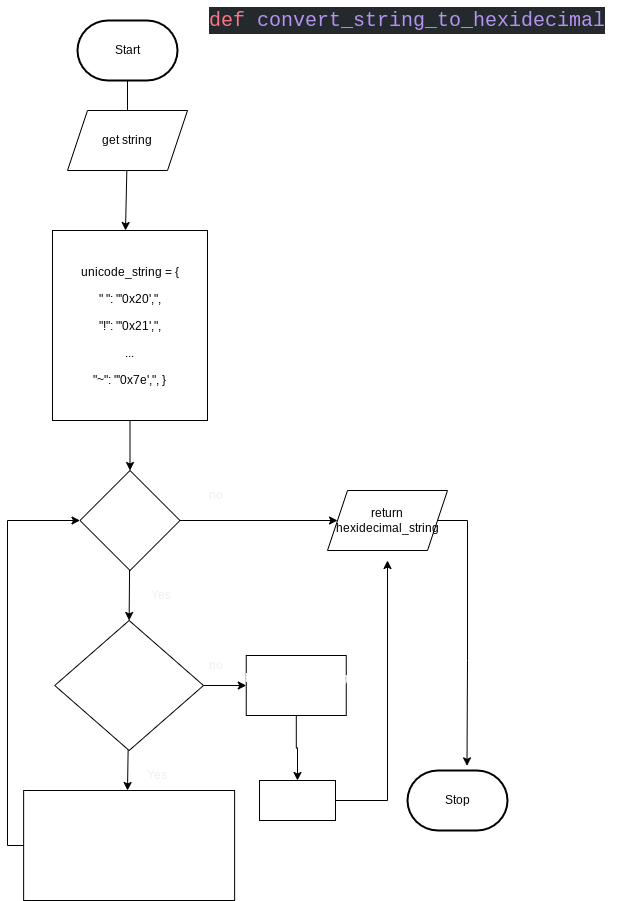

The diagram above was exported from draw.io. Its source (the exported page's mxGraphModel, read from the mxfile embedded in the PNG):
<mxGraphModel dx="825" dy="256" grid="1" gridSize="10" guides="1" tooltips="1" connect="1" arrows="1" fold="1" page="1" pageScale="1" pageWidth="827" pageHeight="1169" math="0" shadow="0">
  <root>
    <mxCell id="0" />
    <mxCell id="1" parent="0" />
    <mxCell id="92" style="edgeStyle=none;html=1;" parent="1" source="2" edge="1">
      <mxGeometry relative="1" as="geometry">
        <mxPoint x="320" y="180" as="targetPoint" />
      </mxGeometry>
    </mxCell>
    <mxCell id="2" value="Start" style="strokeWidth=2;html=1;shape=mxgraph.flowchart.terminator;whiteSpace=wrap;" parent="1" vertex="1">
      <mxGeometry x="270" y="70" width="100" height="60" as="geometry" />
    </mxCell>
    <mxCell id="97" style="edgeStyle=none;html=1;" parent="1" source="94" edge="1">
      <mxGeometry relative="1" as="geometry">
        <mxPoint x="318" y="280" as="targetPoint" />
      </mxGeometry>
    </mxCell>
    <mxCell id="94" value="get string" style="shape=parallelogram;perimeter=parallelogramPerimeter;whiteSpace=wrap;html=1;fixedSize=1;" parent="1" vertex="1">
      <mxGeometry x="260" y="160" width="120" height="60" as="geometry" />
    </mxCell>
    <mxCell id="118" value="&lt;div style=&quot;color: rgb(225 , 228 , 232) ; background-color: rgb(36 , 41 , 46) ; font-family: &amp;#34;comic mono&amp;#34; , &amp;#34;consolas&amp;#34; , &amp;#34;courier new&amp;#34; , monospace , &amp;#34;consolas&amp;#34; , &amp;#34;courier new&amp;#34; , monospace ; font-weight: normal ; font-size: 20px ; line-height: 27px&quot;&gt;&lt;div style=&quot;font-family: &amp;#34;comic mono&amp;#34; , &amp;#34;consolas&amp;#34; , &amp;#34;courier new&amp;#34; , monospace , &amp;#34;consolas&amp;#34; , &amp;#34;courier new&amp;#34; , monospace ; line-height: 27px&quot;&gt;&lt;span style=&quot;color: #f97583&quot;&gt;def&lt;/span&gt; &lt;span style=&quot;color: #b392f0&quot;&gt;convert_string_to_hexidecimal&lt;/span&gt;&lt;/div&gt;&lt;/div&gt;" style="text;whiteSpace=wrap;html=1;" parent="1" vertex="1">
      <mxGeometry x="400" y="50" width="410" height="40" as="geometry" />
    </mxCell>
    <mxCell id="155" style="edgeStyle=none;html=1;" parent="1" edge="1">
      <mxGeometry relative="1" as="geometry">
        <mxPoint x="320" y="380" as="targetPoint" />
        <mxPoint x="320" y="340" as="sourcePoint" />
      </mxGeometry>
    </mxCell>
    <mxCell id="158" style="edgeStyle=none;html=1;entryX=0.5;entryY=0;entryDx=0;entryDy=0;fontSize=12;fontColor=#F0F0F0;" parent="1" source="156" target="157" edge="1">
      <mxGeometry relative="1" as="geometry" />
    </mxCell>
    <mxCell id="156" value="&lt;div style=&quot;line-height: 27px&quot;&gt;&lt;div&gt;    unicode_string = {&lt;/div&gt;&lt;div&gt;&lt;span&gt;&quot; &quot;: &quot;'0x20',&quot;,&lt;/span&gt;&lt;/div&gt;&lt;div&gt;        &quot;!&quot;: &quot;'0x21',&quot;,&lt;/div&gt;&lt;div&gt;...&lt;/div&gt;&lt;div&gt;&lt;div style=&quot;line-height: 27px&quot;&gt;&lt;div&gt;        &quot;~&quot;: &quot;'0x7e',&quot;,&amp;nbsp;}&lt;/div&gt;&lt;/div&gt;&lt;/div&gt;&lt;/div&gt;" style="rounded=0;whiteSpace=wrap;html=1;" parent="1" vertex="1">
      <mxGeometry x="245" y="280" width="155" height="190" as="geometry" />
    </mxCell>
    <mxCell id="160" style="edgeStyle=none;html=1;fontSize=12;fontColor=#F0F0F0;entryX=0.5;entryY=0;entryDx=0;entryDy=0;" parent="1" source="157" target="161" edge="1">
      <mxGeometry relative="1" as="geometry">
        <mxPoint x="320" y="660" as="targetPoint" />
      </mxGeometry>
    </mxCell>
    <mxCell id="176" style="edgeStyle=orthogonalEdgeStyle;rounded=0;html=1;fontSize=12;fontColor=#F0F0F0;" parent="1" source="157" edge="1">
      <mxGeometry relative="1" as="geometry">
        <mxPoint x="530" y="570" as="targetPoint" />
      </mxGeometry>
    </mxCell>
    <mxCell id="157" value="&lt;font color=&quot;#ffffff&quot;&gt;for single_ character in string:&lt;/font&gt;" style="rhombus;whiteSpace=wrap;html=1;labelBackgroundColor=none;fontSize=12;fontColor=#F0F0F0;" parent="1" vertex="1">
      <mxGeometry x="272.5" y="520" width="100" height="100" as="geometry" />
    </mxCell>
    <mxCell id="162" style="edgeStyle=none;html=1;fontSize=12;fontColor=#F0F0F0;" parent="1" source="161" edge="1">
      <mxGeometry relative="1" as="geometry">
        <mxPoint x="320" y="840" as="targetPoint" />
      </mxGeometry>
    </mxCell>
    <mxCell id="166" style="edgeStyle=none;html=1;fontSize=12;fontColor=#F0F0F0;entryX=0;entryY=0.5;entryDx=0;entryDy=0;" parent="1" source="161" target="181" edge="1">
      <mxGeometry relative="1" as="geometry">
        <mxPoint x="430" y="735" as="targetPoint" />
      </mxGeometry>
    </mxCell>
    <mxCell id="161" value="&lt;font color=&quot;#ffffff&quot;&gt;if single_character in unicode_string:&lt;/font&gt;" style="rhombus;whiteSpace=wrap;html=1;labelBackgroundColor=none;fontSize=12;fontColor=#F0F0F0;" parent="1" vertex="1">
      <mxGeometry x="247.25" y="670" width="148.75" height="130" as="geometry" />
    </mxCell>
    <mxCell id="190" style="edgeStyle=orthogonalEdgeStyle;html=1;entryX=0;entryY=0.5;entryDx=0;entryDy=0;rounded=0;" parent="1" source="165" target="157" edge="1">
      <mxGeometry relative="1" as="geometry">
        <Array as="points">
          <mxPoint x="200" y="895" />
          <mxPoint x="200" y="570" />
        </Array>
      </mxGeometry>
    </mxCell>
    <mxCell id="165" value="&lt;font color=&quot;#ffffff&quot;&gt;hexidecimal_string += unicode_stringe[single_charachter]&lt;/font&gt;" style="rounded=0;whiteSpace=wrap;html=1;labelBackgroundColor=none;fontSize=12;fontColor=#F0F0F0;" parent="1" vertex="1">
      <mxGeometry x="216.13" y="840" width="211" height="110" as="geometry" />
    </mxCell>
    <mxCell id="167" value="Yes" style="text;html=1;strokeColor=none;fillColor=none;align=center;verticalAlign=middle;whiteSpace=wrap;rounded=0;labelBackgroundColor=none;fontSize=12;fontColor=#F0F0F0;" parent="1" vertex="1">
      <mxGeometry x="320" y="810" width="60" height="30" as="geometry" />
    </mxCell>
    <mxCell id="172" value="Stop" style="strokeWidth=2;html=1;shape=mxgraph.flowchart.terminator;whiteSpace=wrap;" parent="1" vertex="1">
      <mxGeometry x="600" y="820" width="100" height="60" as="geometry" />
    </mxCell>
    <mxCell id="177" value="Yes" style="text;html=1;strokeColor=none;fillColor=none;align=center;verticalAlign=middle;whiteSpace=wrap;rounded=0;labelBackgroundColor=none;fontSize=12;fontColor=#F0F0F0;" parent="1" vertex="1">
      <mxGeometry x="324" y="630" width="60" height="30" as="geometry" />
    </mxCell>
    <mxCell id="178" value="no" style="text;html=1;strokeColor=none;fillColor=none;align=center;verticalAlign=middle;whiteSpace=wrap;rounded=0;labelBackgroundColor=none;fontSize=12;fontColor=#F0F0F0;" parent="1" vertex="1">
      <mxGeometry x="378.75" y="530" width="60" height="30" as="geometry" />
    </mxCell>
    <mxCell id="180" style="edgeStyle=orthogonalEdgeStyle;rounded=0;html=1;entryX=0.595;entryY=-0.077;entryDx=0;entryDy=0;entryPerimeter=0;fontSize=12;fontColor=#F0F0F0;" parent="1" source="179" target="172" edge="1">
      <mxGeometry relative="1" as="geometry">
        <Array as="points">
          <mxPoint x="660" y="570" />
          <mxPoint x="660" y="710" />
        </Array>
      </mxGeometry>
    </mxCell>
    <mxCell id="179" value="return hexidecimal_string" style="shape=parallelogram;perimeter=parallelogramPerimeter;whiteSpace=wrap;html=1;fixedSize=1;" parent="1" vertex="1">
      <mxGeometry x="520" y="540" width="120" height="60" as="geometry" />
    </mxCell>
    <mxCell id="188" style="edgeStyle=orthogonalEdgeStyle;rounded=0;html=1;entryX=0.5;entryY=0;entryDx=0;entryDy=0;fontFamily=Helvetica;" parent="1" source="181" target="183" edge="1">
      <mxGeometry relative="1" as="geometry" />
    </mxCell>
    <mxCell id="181" value="&lt;font color=&quot;#ffffff&quot;&gt;hexidecimal_string += &quot;-1&quot;&lt;/font&gt;" style="rounded=0;whiteSpace=wrap;html=1;labelBackgroundColor=none;fontSize=12;fontColor=#F0F0F0;" parent="1" vertex="1">
      <mxGeometry x="438.75" y="705" width="100" height="60" as="geometry" />
    </mxCell>
    <mxCell id="191" style="edgeStyle=orthogonalEdgeStyle;rounded=0;html=1;" parent="1" source="183" edge="1">
      <mxGeometry relative="1" as="geometry">
        <mxPoint x="580" y="610" as="targetPoint" />
      </mxGeometry>
    </mxCell>
    <mxCell id="183" value="&lt;font color=&quot;#ffffff&quot;&gt;break&lt;/font&gt;" style="rounded=0;whiteSpace=wrap;html=1;labelBackgroundColor=none;fontSize=12;fontColor=#F0F0F0;" parent="1" vertex="1">
      <mxGeometry x="452" y="830" width="76" height="40" as="geometry" />
    </mxCell>
    <mxCell id="189" value="no" style="text;html=1;strokeColor=none;fillColor=none;align=center;verticalAlign=middle;whiteSpace=wrap;rounded=0;labelBackgroundColor=none;fontSize=12;fontColor=#F0F0F0;" parent="1" vertex="1">
      <mxGeometry x="378.75" y="700" width="60" height="30" as="geometry" />
    </mxCell>
  </root>
</mxGraphModel>